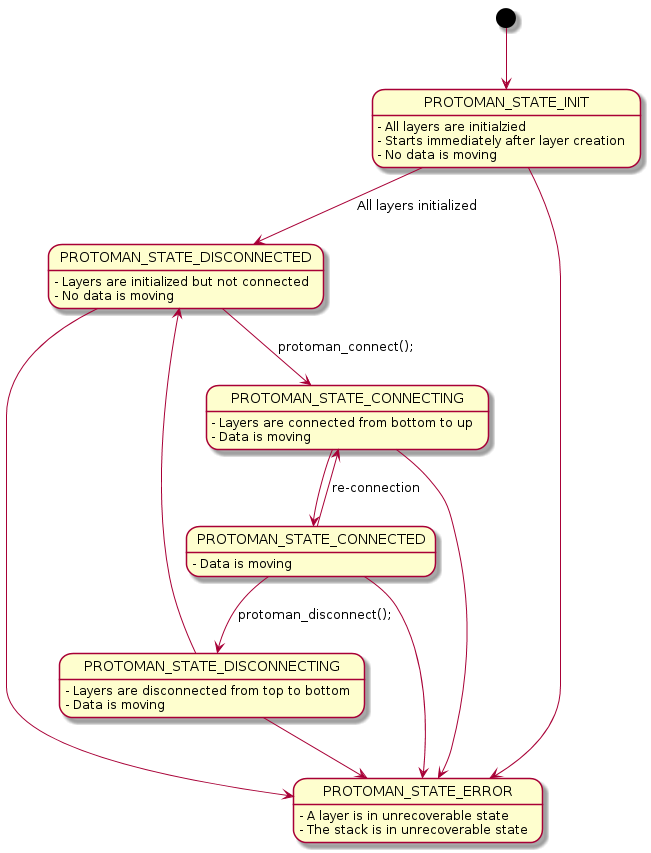

The diagram above was rendered by PlantUML. Its source (embedded in the PNG):
@startuml

PROTOMAN_STATE_INIT: - All layers are initialzied
PROTOMAN_STATE_INIT: - Starts immediately after layer creation
PROTOMAN_STATE_INIT: - No data is moving
PROTOMAN_STATE_DISCONNECTED: - Layers are initialized but not connected
PROTOMAN_STATE_DISCONNECTED: - No data is moving
PROTOMAN_STATE_CONNECTING: - Layers are connected from bottom to up
PROTOMAN_STATE_CONNECTING: - Data is moving
PROTOMAN_STATE_CONNECTED: - Data is moving
PROTOMAN_STATE_DISCONNECTING: - Layers are disconnected from top to bottom
PROTOMAN_STATE_DISCONNECTING: - Data is moving
PROTOMAN_STATE_ERROR: - A layer is in unrecoverable state
PROTOMAN_STATE_ERROR: - The stack is in unrecoverable state

[*] --> PROTOMAN_STATE_INIT
PROTOMAN_STATE_INIT --> PROTOMAN_STATE_DISCONNECTED: All layers initialized
PROTOMAN_STATE_DISCONNECTED --> PROTOMAN_STATE_CONNECTING: protoman_connect();
PROTOMAN_STATE_CONNECTING --> PROTOMAN_STATE_CONNECTED
PROTOMAN_STATE_CONNECTED --> PROTOMAN_STATE_CONNECTING: re-connection
PROTOMAN_STATE_CONNECTED --> PROTOMAN_STATE_DISCONNECTING: protoman_disconnect();
PROTOMAN_STATE_DISCONNECTING --> PROTOMAN_STATE_DISCONNECTED

PROTOMAN_STATE_INIT          --> PROTOMAN_STATE_ERROR
PROTOMAN_STATE_CONNECTING    --> PROTOMAN_STATE_ERROR
PROTOMAN_STATE_CONNECTED     --> PROTOMAN_STATE_ERROR
PROTOMAN_STATE_DISCONNECTING --> PROTOMAN_STATE_ERROR
PROTOMAN_STATE_DISCONNECTED  --> PROTOMAN_STATE_ERROR

@enduml